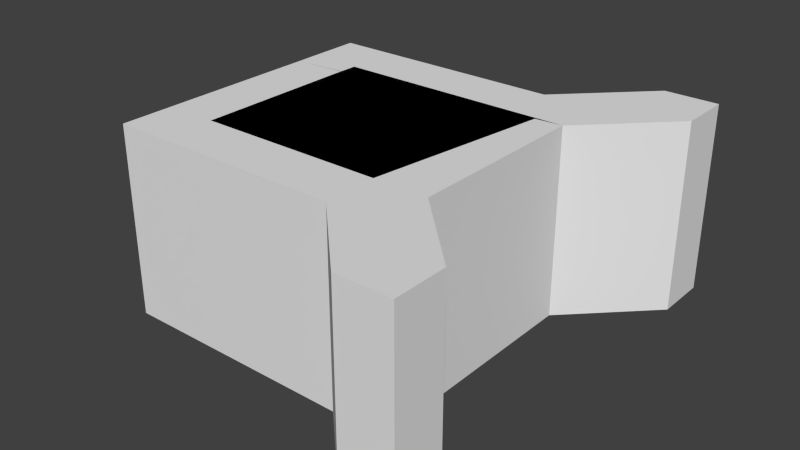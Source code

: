 # Source: Strange_Target.blend  (saved by Blender 2.76.0; exported with 4.5.12 LTS)
import bpy
from mathutils import Matrix  # noqa: F401  (used for matrix-valued properties, if any)

bpy.ops.wm.read_factory_settings(use_empty=True)
scene = bpy.context.scene
scene.name = 'Scene'

# ---- collections
col_collection_1 = bpy.data.collections.new('Collection 1'); scene.collection.children.link(col_collection_1)

# ---- world
world_world = bpy.data.worlds.new('World'); scene.world = world_world
world_world.color = (0.05088, 0.05088, 0.05088)
world_world.use_sun_shadow = False
world_world.sun_shadow_jitter_overblur = 0.0
world_world.cycles.sampling_method = 'MANUAL'
world_world.cycles.sample_map_resolution = 256

# ---- meshes
me_plane = bpy.data.meshes.new('Plane')
me_plane.from_pydata([(-7.106, 3.717, 0.0), (-5.106, 3.717, 0.0), (-7.106, 5.717, 0.0), (-5.106, 5.717, 0.0), (1.874, 3.717, 0.0), (1.874, 5.717, 0.0), (3.895, 3.717, 0.0), (3.895, 5.717, 0.0), (1.874, 3.717, 0.0), (3.895, 3.717, 0.0), (1.874, -3.234, 0.0), (3.895, -3.234, 0.0), (1.874, -5.234, 0.0), (3.895, -5.234, 0.0), (-5.13, -3.234, 0.0), (-5.13, -5.234, 0.0), (-7.098, -3.234, 0.0), (-7.098, -5.234, 0.0), (-5.13, 2.86, 0.0), (-7.098, 2.86, 0.0), (-7.106, 4.717, 0.0), (-6.106, 5.717, 0.0), (-1.616, 5.717, 0.0), (-1.616, 3.717, 0.0), (3.895, 4.717, 0.0), (2.885, 5.717, 0.0), (2.885, 3.717, 0.0), (2.885, 3.717, 0.0), (3.895, 0.2415, 0.0), (1.874, 0.2415, 0.0), (2.885, -5.234, 0.0), (3.895, -4.234, 0.0), (-1.628, -5.234, 0.0), (-1.628, -3.234, 0.0), (-7.098, -4.234, 0.0), (-6.114, -5.234, 0.0), (-7.098, -0.187, 0.0), (-5.13, -0.187, 0.0), (-7.102, 3.289, 0.0), (-5.118, 3.289, 0.0), (-7.106, 4.717, 0.0), (-7.106, 3.717, 0.0), (-6.106, 5.717, 0.0), (-7.106, 5.717, 0.0), (-1.616, 5.717, 0.0), (-5.106, 5.717, 0.0), (-1.616, 3.717, 0.0), (1.874, 3.717, 0.0), (3.895, 4.717, 0.0), (3.895, 5.717, 0.0), (2.885, 5.717, 0.0), (1.874, 5.717, 0.0), (2.885, 3.717, 0.0), (3.895, 3.717, 0.0), (2.885, 3.717, 0.0), (3.895, 3.717, 0.0), (3.895, 0.2415, 0.0), (1.874, 0.2415, 0.0), (1.874, -3.234, 0.0), (2.885, -5.234, 0.0), (3.895, -5.234, 0.0), (3.895, -4.234, 0.0), (3.895, -3.234, 0.0), (-1.628, -5.234, 0.0), (1.874, -5.234, 0.0), (-1.628, -3.234, 0.0), (-5.13, -3.234, 0.0), (-7.098, -4.234, 0.0), (-7.098, -5.234, 0.0), (-6.114, -5.234, 0.0), (-5.13, -5.234, 0.0), (-7.098, -0.187, 0.0), (-7.098, -3.234, 0.0), (-5.13, -0.187, 0.0), (-5.13, 2.86, 0.0), (-7.102, 3.289, 0.0), (-7.098, 2.86, 0.0), (-5.118, 3.289, 0.0), (-5.106, 3.717, 0.0), (1.874, 3.717, 0.0), (-7.106, 4.717, 7.151), (-7.106, 3.717, 7.151), (-6.106, 5.717, 7.151), (-7.106, 5.717, 7.151), (-1.616, 5.717, 7.151), (-5.106, 5.717, 7.151), (-1.616, 3.717, 7.151), (1.874, 3.717, 7.151), (3.895, 4.717, 7.151), (3.895, 5.717, 7.151), (2.885, 5.717, 7.151), (1.874, 5.717, 7.151), (2.885, 3.717, 7.151), (3.895, 3.717, 7.151), (2.885, 3.717, 7.151), (3.895, 3.717, 7.151), (3.895, 0.2415, 7.151), (1.874, 0.2415, 7.151), (1.874, -3.234, 7.151), (2.885, -5.234, 7.151), (3.895, -5.234, 7.151), (3.895, -4.234, 7.151), (3.895, -3.234, 7.151), (-1.628, -5.234, 7.151), (1.874, -5.234, 7.151), (-1.628, -3.234, 7.151), (-5.13, -3.234, 7.151), (-7.098, -4.234, 7.151), (-7.098, -5.234, 7.151), (-6.114, -5.234, 7.151), (-5.13, -5.234, 7.151), (-7.098, -0.187, 7.151), (-7.098, -3.234, 7.151), (-5.13, -0.187, 7.151), (-5.13, 2.86, 7.151), (-7.102, 3.289, 7.151), (-7.098, 2.86, 7.151), (-5.118, 3.289, 7.151), (-5.106, 3.717, 7.151), (1.874, 3.717, 7.151), (3.895, -5.234, 0.0), (3.895, -4.234, 0.0), (3.895, -5.234, 7.151), (3.895, -4.234, 7.151), (3.895, -5.234, 0.0), (3.895, -4.234, 0.0), (3.895, -5.234, 7.151), (3.895, -4.234, 7.151), (2.885, -5.234, 0.0), (3.895, -5.234, 0.0), (2.885, -5.234, 7.151), (3.895, -5.234, 7.151), (3.895, -5.234, 0.0), (3.895, -4.234, 0.0), (3.895, -5.234, 7.151), (3.895, -4.234, 7.151), (2.885, -5.234, 0.0), (3.895, -5.234, 0.0), (2.885, -5.234, 7.151), (3.895, -5.234, 7.151), (3.895, -5.234, 0.0), (3.895, -4.234, 0.0), (3.895, -5.234, 7.151), (3.895, -4.234, 7.151), (3.895, -4.234, 0.0), (3.895, -3.234, 0.0), (3.895, -4.234, 7.151), (3.895, -3.234, 7.151), (3.895, -5.234, 0.0), (3.895, -4.234, 0.0), (3.895, -5.234, 7.151), (3.895, -4.234, 7.151), (3.895, -4.234, 0.0), (3.895, -3.234, 0.0), (3.895, -4.234, 7.151), (3.895, -3.234, 7.151), (3.895, -5.234, 0.0), (3.895, -4.234, 0.0), (3.895, -5.234, 7.151), (3.895, -4.234, 7.151), (3.895, -5.234, 0.0), (3.895, -4.234, 0.0), (3.895, -5.234, 7.151), (3.895, -4.234, 7.151), (3.895, -4.234, 0.0), (3.895, -3.234, 0.0), (3.895, -4.234, 7.151), (3.895, -3.234, 7.151), (2.885, -5.234, 0.0), (3.895, -5.234, 0.0), (2.885, -5.234, 7.151), (3.895, -5.234, 7.151), (3.895, -5.234, 0.0), (3.895, -4.234, 0.0), (3.895, -5.234, 7.151), (3.895, -4.234, 7.151), (3.895, -4.234, 0.0), (3.895, -3.234, 0.0), (3.895, -4.234, 7.151), (3.895, -3.234, 7.151), (1.874, -5.234, 0.0), (2.885, -5.234, 0.0), (1.874, -5.234, 7.151), (2.885, -5.234, 7.151), (2.885, -5.234, 0.0), (3.895, -5.234, 0.0), (2.885, -5.234, 7.151), (3.895, -5.234, 7.151), (3.895, -5.234, 0.0), (3.895, -4.234, 0.0), (3.895, -5.234, 7.151), (3.895, -4.234, 7.151), (3.895, -4.234, 0.0), (3.895, -3.234, 0.0), (3.895, -4.234, 7.151), (3.895, -3.234, 7.151), (5.693, -8.042, 0.0), (5.693, -8.042, 7.151), (5.693, -8.042, 0.0), (6.703, -8.042, 0.0), (5.693, -8.042, 7.151), (6.703, -8.042, 7.151), (6.703, -8.042, 0.0), (6.703, -7.043, 0.0), (6.703, -8.042, 7.151), (6.703, -7.043, 7.151), (6.703, -7.043, 0.0), (6.703, -7.043, 7.151), (6.902, 7.724, 0.0), (6.902, 8.724, 0.0), (5.892, 8.724, 0.0), (4.881, 8.724, 0.0), (6.902, 6.724, 0.0), (6.902, 7.724, 7.151), (6.902, 8.724, 7.151), (5.892, 8.724, 7.151), (4.881, 8.724, 7.151), (6.902, 6.724, 7.151), (1.874, -5.234, 0.0), (2.885, -5.234, 0.0), (1.874, -5.234, 7.151), (2.885, -5.234, 7.151), (2.885, -5.234, 0.0), (3.895, -5.234, 0.0), (2.885, -5.234, 7.151), (3.895, -5.234, 7.151), (3.895, -5.234, 0.0), (3.895, -4.234, 0.0), (3.895, -5.234, 7.151), (3.895, -4.234, 7.151), (3.895, -4.234, 0.0), (3.895, -3.234, 0.0), (3.895, -4.234, 7.151), (3.895, -3.234, 7.151), (4.683, -8.042, 0.0), (5.693, -8.042, 0.0), (4.683, -8.042, 7.151), (5.693, -8.042, 7.151), (5.693, -8.042, 0.0), (6.703, -8.042, 0.0), (5.693, -8.042, 7.151), (6.703, -8.042, 7.151), (6.703, -8.042, 0.0), (6.703, -7.043, 0.0), (6.703, -8.042, 7.151), (6.703, -7.043, 7.151), (6.703, -7.043, 0.0), (6.703, -6.043, 0.0), (6.703, -7.043, 7.151), (6.703, -6.043, 7.151)], [], [(6, 26, 4, 8, 27, 9), (10, 33, 65, 58), (43, 40, 80, 83), (2, 20, 40, 43), (16, 34, 67, 72), (3, 21, 42, 45), (28, 9, 55, 56), (17, 35, 69, 68), (5, 22, 44, 51), (29, 10, 58, 57), (19, 36, 71, 76), (1, 23, 46, 78), (30, 13, 60, 59), (14, 37, 73, 66), (6, 24, 48, 53), (31, 11, 62, 61), (0, 38, 75, 41), (20, 0, 41, 40), (7, 25, 50, 49), (32, 12, 64, 63), (39, 1, 78, 77), (21, 2, 43, 42), (4, 26, 52, 47), (33, 14, 66, 65), (22, 3, 45, 44), (27, 8, 79, 54), (34, 17, 68, 67), (23, 4, 47, 46), (11, 28, 56, 62), (35, 15, 70, 69), (24, 7, 49, 48), (8, 29, 57, 79), (36, 16, 72, 71), (25, 5, 51, 50), (12, 30, 59, 64), (37, 18, 74, 73), (26, 6, 53, 52), (13, 31, 61, 60), (38, 19, 76, 75), (9, 27, 54, 55), (15, 32, 63, 70), (18, 39, 77, 74), (85, 82, 83, 80, 81, 115, 116, 111, 112, 107, 108, 109, 110, 103, 104, 99, 100, 101, 102, 96, 95, 94, 119, 97, 98, 105, 106, 113, 114, 117, 118, 86, 87, 92, 93, 88, 89, 90, 91, 84), (55, 54, 94, 95), (72, 67, 107, 112), (45, 42, 82, 85), (56, 55, 95, 96), (68, 69, 109, 108), (51, 44, 84, 91), (57, 58, 98, 97), (76, 71, 111, 116), (78, 46, 86, 118), (59, 60, 129, 128), (66, 73, 113, 106), (51, 91, 216, 211), (101, 61, 144, 146), (41, 75, 115, 81), (89, 88, 213, 214), (63, 64, 104, 103), (77, 78, 118, 117), (47, 52, 92, 87), (65, 66, 106, 105), (40, 41, 81, 80), (54, 79, 119, 94), (67, 68, 108, 107), (42, 43, 83, 82), (62, 56, 96, 102), (69, 70, 110, 109), (44, 45, 85, 84), (79, 57, 97, 119), (71, 72, 112, 111), (46, 47, 87, 86), (64, 59, 181, 180), (73, 74, 114, 113), (88, 93, 217, 213), (61, 101, 123, 121), (75, 76, 116, 115), (50, 51, 211, 210), (70, 63, 103, 110), (74, 77, 117, 114), (52, 53, 93, 92), (58, 65, 105, 98), (122, 120, 124, 126), (101, 100, 122, 123), (60, 61, 121, 120), (100, 60, 120, 122), (124, 125, 133, 132), (120, 121, 125, 124), (121, 123, 127, 125), (123, 122, 126, 127), (131, 130, 138, 139), (130, 128, 136, 138), (99, 59, 128, 130), (125, 127, 135, 133), (127, 126, 134, 135), (100, 99, 130, 131), (60, 100, 131, 129), (126, 124, 132, 134), (165, 167, 179, 177), (102, 101, 146, 147), (134, 132, 140, 142), (132, 133, 141, 140), (129, 131, 139, 137), (128, 129, 137, 136), (133, 135, 143, 141), (135, 134, 142, 143), (145, 147, 155, 153), (148, 149, 157, 156), (141, 143, 151, 149), (143, 142, 150, 151), (62, 102, 147, 145), (142, 140, 148, 150), (61, 62, 145, 144), (140, 141, 149, 148), (153, 155, 167, 165), (158, 156, 160, 162), (144, 145, 153, 152), (149, 151, 159, 157), (151, 150, 158, 159), (146, 144, 152, 154), (147, 146, 154, 155), (150, 148, 156, 158), (161, 163, 175, 173), (156, 157, 161, 160), (157, 159, 163, 161), (159, 158, 162, 163), (136, 137, 169, 168), (152, 153, 165, 164), (154, 152, 164, 166), (155, 154, 166, 167), (170, 168, 184, 186), (177, 179, 195, 193), (59, 99, 183, 181), (160, 161, 173, 172), (139, 138, 170, 171), (166, 164, 176, 178), (163, 162, 174, 175), (164, 165, 177, 176), (137, 139, 171, 169), (162, 160, 172, 174), (167, 166, 178, 179), (138, 136, 168, 170), (181, 183, 197, 196), (181, 196, 235, 219), (180, 181, 219, 218), (195, 194, 232, 233), (178, 176, 192, 194), (172, 173, 189, 188), (175, 174, 190, 191), (104, 64, 180, 182), (174, 172, 188, 190), (173, 175, 191, 189), (168, 169, 185, 184), (176, 177, 193, 192), (171, 170, 186, 187), (179, 178, 194, 195), (99, 104, 182, 183), (169, 171, 187, 185), (205, 191, 229, 245), (200, 198, 238, 240), (192, 193, 231, 230), (190, 204, 244, 228), (190, 188, 202, 204), (199, 201, 241, 239), (189, 191, 205, 203), (197, 183, 221, 237), (191, 190, 228, 229), (202, 188, 226, 242), (194, 207, 248, 232), (185, 187, 201, 199), (188, 189, 227, 226), (186, 184, 198, 200), (189, 203, 243, 227), (194, 192, 206, 207), (212, 208, 213, 217), (209, 210, 215, 214), (208, 209, 214, 213), (210, 211, 216, 215), (90, 89, 214, 215), (91, 90, 215, 216), (53, 48, 208, 212), (48, 49, 209, 208), (93, 53, 212, 217), (49, 50, 210, 209), (229, 228, 244, 245), (221, 220, 236, 237), (226, 227, 243, 242), (234, 235, 237, 236), (238, 239, 241, 240), (242, 243, 245, 244), (246, 247, 249, 248), (220, 218, 234, 236), (222, 223, 239, 238), (230, 231, 247, 246), (225, 224, 240, 241), (233, 232, 248, 249), (231, 233, 249, 247), (218, 219, 235, 234), (193, 195, 233, 231), (183, 182, 220, 221), (204, 202, 242, 244), (185, 199, 239, 223), (203, 205, 245, 243), (182, 180, 218, 220), (198, 184, 222, 238), (184, 185, 223, 222), (187, 186, 224, 225), (206, 192, 230, 246), (186, 200, 240, 224), (207, 206, 246, 248), (196, 197, 237, 235), (201, 187, 225, 241)])
me_plane.use_remesh_preserve_volume = False
me_plane.use_remesh_preserve_attributes = False
me_plane.use_mirror_vertex_groups = False
me_plane.update()

# ---- objects
ob_plane = bpy.data.objects.new('Plane', me_plane)

# ---- transforms, parenting, visibility, modifiers, constraints
ob_plane.location = (0.0, 0.0, 0.0)
ob_plane.lineart.crease_threshold = 0.0

# ---- collection membership
col_collection_1.objects.link(ob_plane)

# ---- scene / render settings (as saved in the file)
scene.frame_start = 1; scene.frame_end = 250; scene.frame_set(1)
scene.render.engine = 'BLENDER_EEVEE_NEXT'
scene.render.resolution_percentage = 50
scene.render.dither_intensity = 0.0
scene.cycles.use_denoising = False
scene.cycles.samples = 10
scene.cycles.sampling_pattern = 'TABULATED_SOBOL'
scene.cycles.light_sampling_threshold = 0.0
scene.cycles.use_adaptive_sampling = False
scene.cycles.use_light_tree = False
scene.cycles.blur_glossy = 0.0
scene.cycles.pixel_filter_type = 'GAUSSIAN'
scene.cycles.sample_clamp_indirect = 0.0
scene.view_settings.view_transform = 'Standard'
bpy.context.view_layer.update()

# ---- added for rendering (the .blend has no active camera and no usable light): camera, sun
cam_auto = bpy.data.cameras.new('AutoCamera')
cam_auto.lens = 50.0
cam_auto.sensor_width = 36.0
cam_auto.clip_end = 1000.0
ob_auto_camera = bpy.data.objects.new('AutoCamera', cam_auto)
scene.collection.objects.link(ob_auto_camera)
ob_auto_camera.location = (21.1677, -25.183, 20.5916)
ob_auto_camera.rotation_euler = (1.09748, -7.21219e-08, 0.694738)
scene.camera = ob_auto_camera
light_auto_sun = bpy.data.lights.new('AutoSun', 'SUN')
light_auto_sun.energy = 3.0
light_auto_sun.angle = 0.0523599
ob_auto_sun = bpy.data.objects.new('AutoSun', light_auto_sun)
scene.collection.objects.link(ob_auto_sun)
ob_auto_sun.rotation_euler = (0.872665, 0.174533, 0.523599)
bpy.context.view_layer.update()
